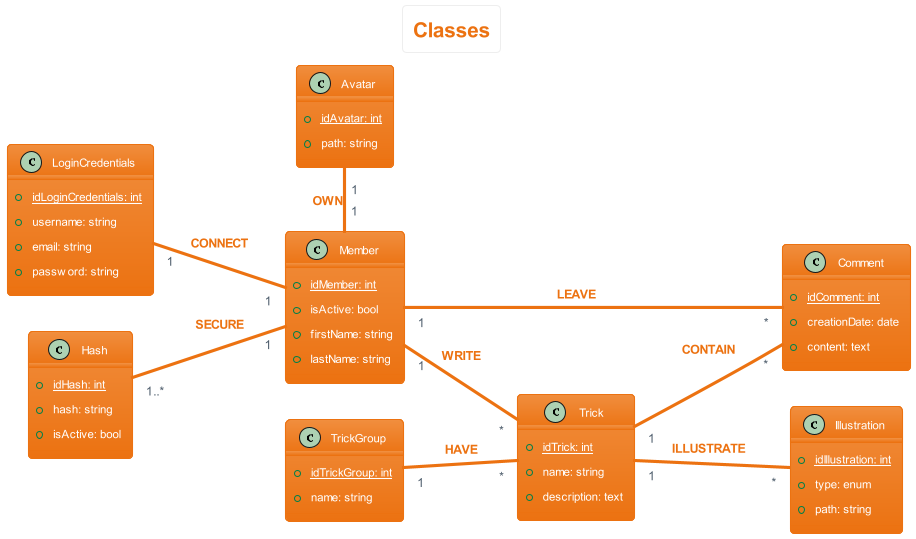

The diagram above was rendered by PlantUML. Its source (embedded in the PNG):
@startuml classes
left to right direction
skinparam actorStyle Awesome
skinparam ArrowThickness 1
!theme aws-orange
skinparam backgroundcolor White

'Titre'
title Classes

'Comment'
class Comment {
    {static} +idComment: int
    +creationDate: date
    +content: text
}

'Trick Group'
class TrickGroup {
    {static} +idTrickGroup: int
    +name: string
}

'Member'
class Member {
    {static} +idMember: int
    +isActive: bool
    +firstName: string
    +lastName: string
}

'Login Credentials'
class LoginCredentials {
    {static} +idLoginCredentials: int
    +username: string
    +email: string
    +password: string
}

'Trick'
class Trick {
    {static} +idTrick: int
    +name: string
    +description: text
}

'Hash'
class Hash {
    {static} +idHash: int
    +hash: string
    +isActive: bool 
}

'Illustration'
class Illustration {
    {static} +idIllustration: int
    +type: enum
    +path: string 
}

'Avatar'
class Avatar {
    {static} +idAvatar: int
    +path: string
}

'Déroulement'
Avatar "1" - "1" Member: $warning("OWN")
LoginCredentials "1" -- "1" Member: $warning("CONNECT")
Hash "1..*" -- "1" Member: $warning("SECURE")
Member "1" -- "*" Trick: $warning("WRITE")
Member "1" -- "*" Comment: $warning("LEAVE")
Trick "1" -- "*" Comment: $warning("CONTAIN")
TrickGroup "1" -- "*" Trick: $warning("HAVE")
Trick "1" -- "*" Illustration: $warning("ILLUSTRATE")
@enduml